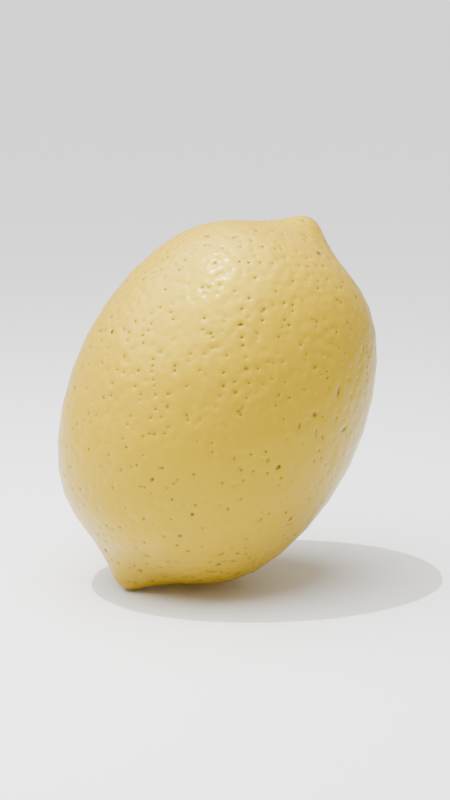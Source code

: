 # Source: lemon.blend  (saved by Blender 4.0.36; exported with 4.5.12 LTS)
import bpy
from mathutils import Matrix  # noqa: F401  (used for matrix-valued properties, if any)

bpy.ops.wm.read_factory_settings(use_empty=True)
scene = bpy.context.scene
scene.name = 'Scene'

# ---- collections
col_collection = bpy.data.collections.new('Collection'); scene.collection.children.link(col_collection)

# ---- materials (node trees are filled in below, after node groups)
mat_lemon = bpy.data.materials.new('Lemon')
mat_lemon.use_transparent_shadow = False
mat_paper = bpy.data.materials.new('Paper')
mat_paper.use_transparent_shadow = False

# ---- material node trees
mat_lemon.use_nodes = True; mat_lemon.node_tree.nodes.clear()
_N = mat_lemon.node_tree.nodes; _L = mat_lemon.node_tree.links
n0 = _N.new('ShaderNodeOutputMaterial'); n0.name = 'Material Output'; n0.location = (313, 300)
n1 = _N.new('ShaderNodeMapRange'); n1.name = 'Map Range'; n1.location = (-805, 821)
n1.inputs[2].default_value = 0.2
n2 = _N.new('ShaderNodeMath'); n2.name = 'Math'; n2.location = (-790, -155)
n2.operation = 'MULTIPLY'
n3 = _N.new('ShaderNodeMath'); n3.name = 'Math.001'; n3.location = (-585, -145)
n3.operation = 'LOGARITHM'
n3.inputs[1].default_value = 20.0
n4 = _N.new('ShaderNodeMath'); n4.name = 'Math.002'; n4.location = (-411, -120)
n4.operation = 'MULTIPLY'
n4.inputs[1].default_value = 0.005
n5 = _N.new('ShaderNodeDisplacement'); n5.name = 'Displacement'; n5.location = (29, 147)
n5.inputs[2].default_value = 1.0
n6 = _N.new('ShaderNodeMath'); n6.name = 'Math.003'; n6.location = (-470, 154)
n6.operation = 'MULTIPLY'
n6.inputs[1].default_value = 0.05
n7 = _N.new('ShaderNodeTexNoise'); n7.name = 'Noise Texture'; n7.location = (-822, 156)
n7.inputs[2].default_value = 2.6
n7.inputs[3].default_value = 15.0
n8 = _N.new('ShaderNodeTexVoronoi'); n8.name = 'Voronoi Texture'; n8.location = (-1110, 469)
n8.feature = 'SMOOTH_F1'
n8.inputs[2].default_value = 20.0
n9 = _N.new('ShaderNodeTexCoord'); n9.name = 'Texture Coordinate'; n9.location = (-1433, 420)
n10 = _N.new('ShaderNodeMix'); n10.name = 'Mix'; n10.location = (-544, 1060)
n10.data_type = 'RGBA'
n10.inputs[6].default_value = (0.02796, 0.01032, 0.003764, 1.0)
n10.inputs[7].default_value = (0.7991, 0.6584, 0.007499, 1.0)
n11 = _N.new('ShaderNodeRGB'); n11.name = 'RGB'; n11.location = (-354, 685)
n11.outputs[0].default_value = (0.7991, 0.6584, 0.007499, 1.0)
n12 = _N.new('ShaderNodeMath'); n12.name = 'Math.004'; n12.location = (-191, 67)
n13 = _N.new('ShaderNodeMix'); n13.name = 'Mix.002'; n13.location = (-292, 1077)
n13.data_type = 'RGBA'
n13.blend_type = 'MULTIPLY'
n13.inputs[0].default_value = 0.7233
n13.inputs[7].default_value = (0.4992, 0.3042, 0.0, 1.0)
n14 = _N.new('ShaderNodeBsdfPrincipled'); n14.name = 'Principled BSDF'; n14.location = (-64, 970)
n14.subsurface_method = 'RANDOM_WALK_SKIN'
n14.inputs[2].default_value = 0.3681
n14.inputs[3].default_value = 1.45
n14.inputs[10].default_value = 0.1
n14.inputs[14].default_value = (1.0, 0.8888, 0.0, 1.0)
n14.inputs[18].default_value = 0.1907
n14.inputs[19].default_value = 0.1
n14.inputs[20].default_value = 0.1
n15 = _N.new('ShaderNodeMix'); n15.name = 'Mix.001'; n15.location = (-570, 770)
n15.data_type = 'RGBA'
n15.inputs[6].default_value = (0.1863, 0.1863, 0.1863, 1.0)
n15.inputs[7].default_value = (0.0345, 0.0345, 0.0345, 1.0)
_L.new(n9.outputs[3], n8.inputs[0])
_L.new(n8.outputs[0], n2.inputs[0])
_L.new(n8.outputs[0], n2.inputs[1])
_L.new(n2.outputs[0], n3.inputs[0])
_L.new(n14.outputs[0], n0.inputs[0])
_L.new(n12.outputs[0], n5.inputs[0])
_L.new(n3.outputs[0], n4.inputs[0])
_L.new(n5.outputs[0], n0.inputs[2])
_L.new(n7.outputs[0], n6.inputs[0])
_L.new(n4.outputs[0], n12.inputs[1])
_L.new(n6.outputs[0], n12.inputs[0])
_L.new(n8.outputs[0], n1.inputs[0])
_L.new(n1.outputs[0], n10.inputs[0])
_L.new(n11.outputs[0], n14.inputs[9])
_L.new(n10.outputs[2], n13.inputs[6])
_L.new(n13.outputs[2], n14.inputs[0])
_L.new(n1.outputs[0], n15.inputs[0])
_L.new(n15.outputs[2], n14.inputs[8])
n0.is_active_output = True
mat_paper.use_nodes = True; mat_paper.node_tree.nodes.clear()
_N = mat_paper.node_tree.nodes; _L = mat_paper.node_tree.links
n0 = _N.new('ShaderNodeBsdfPrincipled'); n0.name = 'Principled BSDF'; n0.location = (10, 300)
n0.inputs[1].default_value = 0.05
n0.inputs[3].default_value = 1.45
n1 = _N.new('ShaderNodeOutputMaterial'); n1.name = 'Material Output'; n1.location = (300, 300)
_L.new(n0.outputs[0], n1.inputs[0])
n1.is_active_output = True

# ---- world
world_world = bpy.data.worlds.new('World'); scene.world = world_world
world_world.use_nodes = True; world_world.node_tree.nodes.clear()
_N = world_world.node_tree.nodes; _L = world_world.node_tree.links
n0 = _N.new('ShaderNodeOutputWorld'); n0.name = 'World Output'; n0.location = (300, 300)
n1 = _N.new('ShaderNodeBackground'); n1.name = 'Background'; n1.location = (10, 300)
n1.inputs[0].default_value = (0.6084, 0.6084, 0.6084, 1.0)
_L.new(n1.outputs[0], n0.inputs[0])
n0.is_active_output = True
world_world.color = (0.05088, 0.05088, 0.05088)
world_world.use_sun_shadow = False
world_world.sun_shadow_jitter_overblur = 0.0

# ---- cameras
cam_camera = bpy.data.cameras.new('Camera')
cam_camera.clip_end = 100.0
cam_camera.lens = 105.0
cam_camera.ortho_scale = 7.314

# ---- lights
light_light = bpy.data.lights.new('Light', 'AREA')
light_light.transmission_factor = 0.0
light_light.energy = 2000.0
light_light.shadow_soft_size = 0.1
light_light.shadow_maximum_resolution = 0.006
light_light.use_absolute_resolution = True
light_light.shape = 'DISK'
light_light.size = 1.0
light_light.size_y = 1.0
light_sun = bpy.data.lights.new('Sun', 'SUN')
light_sun.diffuse_factor = 0.0
light_sun.transmission_factor = 0.0
light_sun.energy = 5.0
light_sun.cycles.max_bounces = 32
light_sun.cycles.is_caustics_light = True

# ---- meshes
me_sphere_001 = bpy.data.meshes.new('Sphere.001')
me_sphere_001.from_pydata([(0.5, 0.5, 0.8567), (0.7071, 0.7071, 0.0), (0.7071, 0.0, 0.8567), (1.0, 0.0, 0.0), (0.5, -0.5, 0.8567), (0.7071, -0.7071, 0.0), (0.0, -0.7071, 0.8567), (0.0, -1.0, 0.0), (-0.5, -0.5, 0.8567), (-0.7071, -0.7071, 0.0), (-0.7071, 0.0, 0.8567), (-1.0, 0.0, 0.0), (-0.5, 0.5, 0.8567), (-0.7071, 0.7071, 0.0), (4.98e-09, 0.0453, 1.163), (0.0, 0.7071, 0.8567), (0.0, 1.0, 0.0), (3e-09, -0.0453, 1.163), (0.03203, -0.03203, 1.163), (0.0453, -9.125e-10, 1.163), (0.03203, 0.03203, 1.163), (1.062e-08, 0.2488, 0.9854), (0.1759, 0.1759, 0.9854), (0.2488, -5.013e-09, 0.9854), (0.1759, -0.1759, 0.9854), (-2.578e-10, -0.2488, 0.9854), (-0.1759, -0.1759, 0.9854), (-0.2488, 5.864e-09, 0.9854), (-0.1759, 0.1759, 0.9854), (-0.03203, -0.03203, 1.163), (-0.0453, 1.068e-09, 1.163), (-0.03203, 0.03203, 1.163), (0.5, 0.5, -0.8567), (0.7071, 0.0, -0.8567), (0.5, -0.5, -0.8567), (0.0, -0.7071, -0.8567), (-0.5, -0.5, -0.8567), (-0.7071, 0.0, -0.8567), (-0.5, 0.5, -0.8567), (4.98e-09, 0.0453, -1.163), (0.0, 0.7071, -0.8567), (3e-09, -0.0453, -1.163), (0.03203, -0.03203, -1.163), (0.0453, -9.125e-10, -1.163), (0.03203, 0.03203, -1.163), (1.062e-08, 0.2488, -0.9854), (0.1759, 0.1759, -0.9854), (0.2488, -5.013e-09, -0.9854), (0.1759, -0.1759, -0.9854), (-2.578e-10, -0.2488, -0.9854), (-0.1759, -0.1759, -0.9854), (-0.2488, 5.864e-09, -0.9854), (-0.1759, 0.1759, -0.9854), (-0.03203, -0.03203, -1.163), (-0.0453, 1.068e-09, -1.163), (-0.03203, 0.03203, -1.163)], [], [(22, 21, 14, 20), (16, 15, 0, 1), (1, 0, 2, 3), (21, 28, 31, 14), (3, 2, 4, 5), (27, 26, 29, 30), (25, 24, 18, 17), (5, 4, 6, 7), (23, 22, 20, 19), (7, 6, 8, 9), (28, 27, 30, 31), (9, 8, 10, 11), (26, 25, 17, 29), (11, 10, 12, 13), (24, 23, 19, 18), (13, 12, 15, 16), (12, 28, 21, 15), (10, 27, 28, 12), (8, 26, 27, 10), (6, 25, 26, 8), (4, 24, 25, 6), (2, 23, 24, 4), (0, 22, 23, 2), (15, 21, 22, 0), (31, 30, 29, 17, 18, 19, 20, 14), (46, 44, 39, 45), (16, 1, 32, 40), (1, 3, 33, 32), (45, 39, 55, 52), (3, 5, 34, 33), (51, 54, 53, 50), (49, 41, 42, 48), (5, 7, 35, 34), (47, 43, 44, 46), (7, 9, 36, 35), (52, 55, 54, 51), (9, 11, 37, 36), (50, 53, 41, 49), (11, 13, 38, 37), (48, 42, 43, 47), (13, 16, 40, 38), (38, 40, 45, 52), (37, 38, 52, 51), (36, 37, 51, 50), (35, 36, 50, 49), (34, 35, 49, 48), (33, 34, 48, 47), (32, 33, 47, 46), (40, 32, 46, 45), (55, 39, 44, 43, 42, 41, 53, 54)])
me_sphere_001.polygons.foreach_set('use_smooth', [True] * 50)
_uv = me_sphere_001.uv_layers.new(name='UVMap')
_uv.uv.foreach_set('vector', [0.6562, 0.875, 0.7344, 0.8125, 0.7344, 0.8125, 0.6562, 0.875, 0.75, 0.5, 0.75, 0.75, 0.625, 0.75, 0.625, 0.5, 0.625, 0.5, 0.625, 0.75, 0.5, 0.75, 0.5, 0.5, 0.7656, 0.8125, 0.8438, 0.875, 0.8438, 0.875, 0.7656, 0.8125, 0.5, 0.5, 0.5, 0.75, 0.375, 0.75, 0.375, 0.5, 0.01563, 0.8125, 0.09375, 0.875, 0.09375, 0.875, 0.01563, 0.8125, 0.2656, 0.8125, 0.3438, 0.875, 0.3438, 0.875, 0.2656, 0.8125, 0.375, 0.5, 0.375, 0.75, 0.25, 0.75, 0.25, 0.5, 0.5156, 0.8125, 0.5938, 0.875, 0.5938, 0.875, 0.5156, 0.8125, 0.25, 0.5, 0.25, 0.75, 0.125, 0.75, 0.125, 0.5, 0.9062, 0.875, 0.9844, 0.8125, 0.9844, 0.8125, 0.9062, 0.875, 0.125, 0.5, 0.125, 0.75, 0.0, 0.75, 0.0, 0.5, 0.1562, 0.875, 0.2344, 0.8125, 0.2344, 0.8125, 0.1562, 0.875, 1.0, 0.5, 1.0, 0.75, 0.875, 0.75, 0.875, 0.5, 0.4062, 0.875, 0.4844, 0.8125, 0.4844, 0.8125, 0.4062, 0.875, 0.875, 0.5, 0.875, 0.75, 0.75, 0.75, 0.75, 0.5, 0.875, 0.75, 0.8438, 0.875, 0.7656, 0.8125, 0.75, 0.75, 1.0, 0.75, 0.9844, 0.8125, 0.9062, 0.875, 0.875, 0.75, 0.125, 0.75, 0.09375, 0.875, 0.01563, 0.8125, 0.0, 0.75, 0.25, 0.75, 0.2344, 0.8125, 0.1562, 0.875, 0.125, 0.75, 0.375, 0.75, 0.3438, 0.875, 0.2656, 0.8125, 0.25, 0.75, 0.5, 0.75, 0.4844, 0.8125, 0.4062, 0.875, 0.375, 0.75, 0.625, 0.75, 0.5938, 0.875, 0.5156, 0.8125, 0.5, 0.75, 0.75, 0.75, 0.7344, 0.8125, 0.6562, 0.875, 0.625, 0.75, 0.9062, 0.875, 0.9844, 0.8125, 0.09375, 0.875, 0.2344, 0.8125, 0.3438, 0.875, 0.4844, 0.8125, 0.5938, 0.875, 0.7344, 0.8125, 0.6562, 0.875, 0.6562, 0.875, 0.7344, 0.8125, 0.7344, 0.8125, 0.75, 0.5, 0.625, 0.5, 0.625, 0.75, 0.75, 0.75, 0.625, 0.5, 0.5, 0.5, 0.5, 0.75, 0.625, 0.75, 0.7656, 0.8125, 0.7656, 0.8125, 0.8438, 0.875, 0.8438, 0.875, 0.5, 0.5, 0.375, 0.5, 0.375, 0.75, 0.5, 0.75, 0.01563, 0.8125, 0.01563, 0.8125, 0.09375, 0.875, 0.09375, 0.875, 0.2656, 0.8125, 0.2656, 0.8125, 0.3438, 0.875, 0.3438, 0.875, 0.375, 0.5, 0.25, 0.5, 0.25, 0.75, 0.375, 0.75, 0.5156, 0.8125, 0.5156, 0.8125, 0.5938, 0.875, 0.5938, 0.875, 0.25, 0.5, 0.125, 0.5, 0.125, 0.75, 0.25, 0.75, 0.9062, 0.875, 0.9062, 0.875, 0.9844, 0.8125, 0.9844, 0.8125, 0.125, 0.5, 0.0, 0.5, 0.0, 0.75, 0.125, 0.75, 0.1562, 0.875, 0.1562, 0.875, 0.2344, 0.8125, 0.2344, 0.8125, 1.0, 0.5, 0.875, 0.5, 0.875, 0.75, 1.0, 0.75, 0.4062, 0.875, 0.4062, 0.875, 0.4844, 0.8125, 0.4844, 0.8125, 0.875, 0.5, 0.75, 0.5, 0.75, 0.75, 0.875, 0.75, 0.875, 0.75, 0.75, 0.75, 0.7656, 0.8125, 0.8438, 0.875, 1.0, 0.75, 0.875, 0.75, 0.9062, 0.875, 0.9844, 0.8125, 0.125, 0.75, 0.0, 0.75, 0.01563, 0.8125, 0.09375, 0.875, 0.25, 0.75, 0.125, 0.75, 0.1562, 0.875, 0.2344, 0.8125, 0.375, 0.75, 0.25, 0.75, 0.2656, 0.8125, 0.3438, 0.875, 0.5, 0.75, 0.375, 0.75, 0.4062, 0.875, 0.4844, 0.8125, 0.625, 0.75, 0.5, 0.75, 0.5156, 0.8125, 0.5938, 0.875, 0.75, 0.75, 0.625, 0.75, 0.6562, 0.875, 0.7344, 0.8125, 0.9062, 0.875, 0.7344, 0.8125, 0.5938, 0.875, 0.4844, 0.8125, 0.3438, 0.875, 0.2344, 0.8125, 0.09375, 0.875, 0.9844, 0.8125])
me_sphere_001.materials.append(mat_lemon)
me_sphere_001.update()
me_plane = bpy.data.meshes.new('Plane')
me_plane.from_pydata([(-1.0, -1.0, 0.0), (1.0, -1.0, 0.0), (-1.0, 0.0506, 0.0), (1.0, 0.0506, 0.0)], [], [(0, 1, 3, 2)])
_uv = me_plane.uv_layers.new(name='UVMap')
_uv.uv.foreach_set('vector', [0.0, 0.0, 1.0, 0.0, 1.0, 1.0, 0.0, 1.0])
me_plane.materials.append(mat_paper)
me_plane.update()

# ---- objects
ob_light = bpy.data.objects.new('Light', light_light)
ob_camera = bpy.data.objects.new('Camera', cam_camera)
ob_sphere = bpy.data.objects.new('Sphere', me_sphere_001)
ob_plane = bpy.data.objects.new('Plane', me_plane)
ob_sun = bpy.data.objects.new('Sun', light_sun)

# ---- transforms, parenting, visibility, modifiers, constraints
ob_light.location = (1.466, 0.5273, 6.313)
ob_light.rotation_euler = (0.2828, -0.03569, 1.768)
ob_light.scale = (10.0, 10.0, 10.0)
ob_light.lock_rotations_4d = False
ob_light.empty_display_type = 'ARROWS'
ob_light.color = (0.0, 0.0, 0.0, 0.0)
ob_light.lineart.crease_threshold = 0.0
ob_camera.location = (0.2782, 12.63, 3.684)
ob_camera.rotation_euler = (1.363, -2.551e-09, 3.087)
ob_camera.scale = (1.0, 1.0, 1.0)
ob_camera.lock_rotations_4d = False
ob_camera.empty_display_type = 'ARROWS'
ob_camera.color = (0.0, 0.0, 0.0, 0.0)
ob_camera.display_type = 'WIRE'
ob_camera.lineart.crease_threshold = 0.0
ob_sphere.location = (-0.37, 3.702e-09, 1.008)
ob_sphere.rotation_euler = (2.208e-08, -0.5377, 0.4389)
_m = ob_sphere.modifiers.new('Subdivision', 'SUBSURF')
_m.levels = 2
ob_plane.location = (0.0, 0.0, 0.0)
ob_plane.scale = (15.0, 100.0, 1.0)
ob_sun.location = (0.0, 0.0, 6.934)
ob_sun.rotation_euler = (-0.04575, 0.2709, -0.3582)

# ---- collection membership
col_collection.objects.link(ob_light)
col_collection.objects.link(ob_camera)
col_collection.objects.link(ob_sphere)
col_collection.objects.link(ob_plane)
col_collection.objects.link(ob_sun)

# ---- scene / render settings (as saved in the file)
scene.camera = ob_camera
scene.frame_start = 0; scene.frame_end = 0; scene.frame_set(1)
scene.render.engine = 'BLENDER_EEVEE_NEXT'
scene.render.resolution_x = 1080
scene.render.resolution_y = 1920
scene.cycles.samples = 256
scene.cycles.sampling_pattern = 'TABULATED_SOBOL'
bpy.context.view_layer.update()
